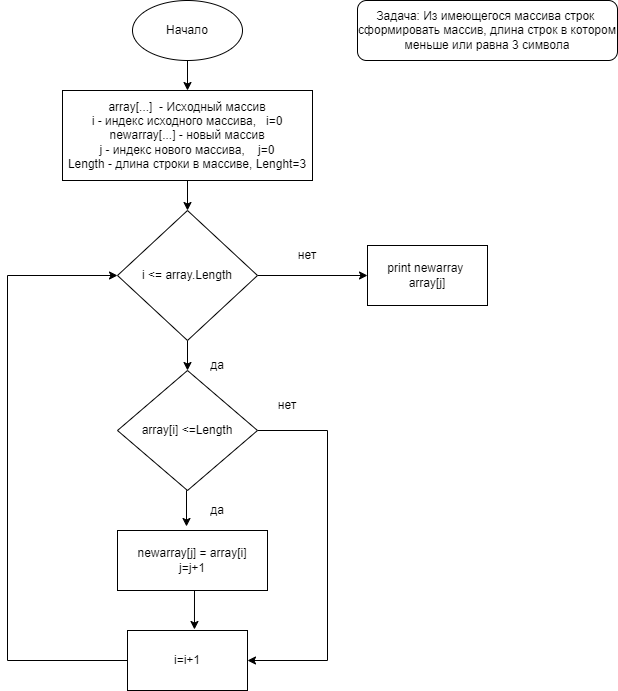

The diagram above was exported from draw.io. Its source (the exported page's mxGraphModel, read from the mxfile embedded in the PNG):
<mxGraphModel dx="868" dy="450" grid="1" gridSize="10" guides="1" tooltips="1" connect="1" arrows="1" fold="1" page="1" pageScale="1" pageWidth="827" pageHeight="1169" math="0" shadow="0">
  <root>
    <mxCell id="0" />
    <mxCell id="1" parent="0" />
    <mxCell id="zBEQRO78GCh3dkbRPXLg-7" style="edgeStyle=orthogonalEdgeStyle;rounded=0;orthogonalLoop=1;jettySize=auto;html=1;exitX=0.5;exitY=1;exitDx=0;exitDy=0;entryX=0.5;entryY=0;entryDx=0;entryDy=0;" edge="1" parent="1" source="zBEQRO78GCh3dkbRPXLg-1" target="zBEQRO78GCh3dkbRPXLg-2">
      <mxGeometry relative="1" as="geometry" />
    </mxCell>
    <mxCell id="zBEQRO78GCh3dkbRPXLg-1" value="Начало" style="ellipse;whiteSpace=wrap;html=1;" vertex="1" parent="1">
      <mxGeometry x="325" y="30" width="110" height="60" as="geometry" />
    </mxCell>
    <mxCell id="zBEQRO78GCh3dkbRPXLg-8" style="edgeStyle=orthogonalEdgeStyle;rounded=0;orthogonalLoop=1;jettySize=auto;html=1;entryX=0.5;entryY=0;entryDx=0;entryDy=0;" edge="1" parent="1" source="zBEQRO78GCh3dkbRPXLg-2" target="zBEQRO78GCh3dkbRPXLg-3">
      <mxGeometry relative="1" as="geometry" />
    </mxCell>
    <mxCell id="zBEQRO78GCh3dkbRPXLg-2" value="array[...]&amp;nbsp; - Исходный массив&lt;br&gt;i - индекс исходного массива,&amp;nbsp; &amp;nbsp;i=0&lt;br&gt;newarray[...] - новый массив&lt;br&gt;j - индекс нового массива,&amp;nbsp; &amp;nbsp; j=0&lt;br&gt;Length - длина строки в массиве, Lenght=3" style="rounded=0;whiteSpace=wrap;html=1;" vertex="1" parent="1">
      <mxGeometry x="255" y="120" width="250" height="90" as="geometry" />
    </mxCell>
    <mxCell id="zBEQRO78GCh3dkbRPXLg-10" style="edgeStyle=orthogonalEdgeStyle;rounded=0;orthogonalLoop=1;jettySize=auto;html=1;exitX=0.5;exitY=1;exitDx=0;exitDy=0;entryX=0.5;entryY=0;entryDx=0;entryDy=0;" edge="1" parent="1" source="zBEQRO78GCh3dkbRPXLg-3" target="zBEQRO78GCh3dkbRPXLg-4">
      <mxGeometry relative="1" as="geometry" />
    </mxCell>
    <mxCell id="zBEQRO78GCh3dkbRPXLg-14" value="" style="edgeStyle=orthogonalEdgeStyle;rounded=0;orthogonalLoop=1;jettySize=auto;html=1;" edge="1" parent="1" source="zBEQRO78GCh3dkbRPXLg-3" target="zBEQRO78GCh3dkbRPXLg-13">
      <mxGeometry relative="1" as="geometry" />
    </mxCell>
    <mxCell id="zBEQRO78GCh3dkbRPXLg-3" value="i &amp;lt;= array.Length" style="rhombus;whiteSpace=wrap;html=1;" vertex="1" parent="1">
      <mxGeometry x="310" y="240" width="140" height="130" as="geometry" />
    </mxCell>
    <mxCell id="zBEQRO78GCh3dkbRPXLg-11" style="edgeStyle=orthogonalEdgeStyle;rounded=0;orthogonalLoop=1;jettySize=auto;html=1;exitX=0.5;exitY=1;exitDx=0;exitDy=0;entryX=0.46;entryY=-0.067;entryDx=0;entryDy=0;entryPerimeter=0;" edge="1" parent="1" source="zBEQRO78GCh3dkbRPXLg-4" target="zBEQRO78GCh3dkbRPXLg-5">
      <mxGeometry relative="1" as="geometry" />
    </mxCell>
    <mxCell id="zBEQRO78GCh3dkbRPXLg-20" style="edgeStyle=orthogonalEdgeStyle;rounded=0;orthogonalLoop=1;jettySize=auto;html=1;exitX=1;exitY=0.5;exitDx=0;exitDy=0;entryX=1;entryY=0.5;entryDx=0;entryDy=0;" edge="1" parent="1" source="zBEQRO78GCh3dkbRPXLg-4" target="zBEQRO78GCh3dkbRPXLg-6">
      <mxGeometry relative="1" as="geometry">
        <Array as="points">
          <mxPoint x="520" y="460" />
          <mxPoint x="520" y="690" />
        </Array>
      </mxGeometry>
    </mxCell>
    <mxCell id="zBEQRO78GCh3dkbRPXLg-4" value="array[i] &amp;lt;=Length" style="rhombus;whiteSpace=wrap;html=1;" vertex="1" parent="1">
      <mxGeometry x="310" y="400" width="140" height="120" as="geometry" />
    </mxCell>
    <mxCell id="zBEQRO78GCh3dkbRPXLg-12" style="edgeStyle=orthogonalEdgeStyle;rounded=0;orthogonalLoop=1;jettySize=auto;html=1;exitX=0.5;exitY=1;exitDx=0;exitDy=0;entryX=0.558;entryY=-0.017;entryDx=0;entryDy=0;entryPerimeter=0;" edge="1" parent="1" source="zBEQRO78GCh3dkbRPXLg-5" target="zBEQRO78GCh3dkbRPXLg-6">
      <mxGeometry relative="1" as="geometry" />
    </mxCell>
    <mxCell id="zBEQRO78GCh3dkbRPXLg-5" value="newarray[j] = array[i]&lt;br&gt;j=j+1" style="rounded=0;whiteSpace=wrap;html=1;" vertex="1" parent="1">
      <mxGeometry x="310" y="560" width="150" height="60" as="geometry" />
    </mxCell>
    <mxCell id="zBEQRO78GCh3dkbRPXLg-19" style="edgeStyle=orthogonalEdgeStyle;rounded=0;orthogonalLoop=1;jettySize=auto;html=1;exitX=0;exitY=0.5;exitDx=0;exitDy=0;entryX=0;entryY=0.5;entryDx=0;entryDy=0;" edge="1" parent="1" source="zBEQRO78GCh3dkbRPXLg-6" target="zBEQRO78GCh3dkbRPXLg-3">
      <mxGeometry relative="1" as="geometry">
        <Array as="points">
          <mxPoint x="200" y="690" />
          <mxPoint x="200" y="305" />
        </Array>
      </mxGeometry>
    </mxCell>
    <mxCell id="zBEQRO78GCh3dkbRPXLg-6" value="i=i+1" style="rounded=0;whiteSpace=wrap;html=1;" vertex="1" parent="1">
      <mxGeometry x="320" y="660" width="120" height="60" as="geometry" />
    </mxCell>
    <mxCell id="zBEQRO78GCh3dkbRPXLg-13" value="print newarray&amp;nbsp;&lt;br&gt;array[j]" style="rounded=0;whiteSpace=wrap;html=1;" vertex="1" parent="1">
      <mxGeometry x="560" y="275" width="120" height="60" as="geometry" />
    </mxCell>
    <mxCell id="zBEQRO78GCh3dkbRPXLg-15" value="нет" style="text;html=1;strokeColor=none;fillColor=none;align=center;verticalAlign=middle;whiteSpace=wrap;rounded=0;" vertex="1" parent="1">
      <mxGeometry x="470" y="270" width="60" height="30" as="geometry" />
    </mxCell>
    <mxCell id="zBEQRO78GCh3dkbRPXLg-16" value="да" style="text;html=1;strokeColor=none;fillColor=none;align=center;verticalAlign=middle;whiteSpace=wrap;rounded=0;" vertex="1" parent="1">
      <mxGeometry x="380" y="380" width="60" height="30" as="geometry" />
    </mxCell>
    <mxCell id="zBEQRO78GCh3dkbRPXLg-17" value="да" style="text;html=1;strokeColor=none;fillColor=none;align=center;verticalAlign=middle;whiteSpace=wrap;rounded=0;" vertex="1" parent="1">
      <mxGeometry x="390" y="530" width="40" height="20" as="geometry" />
    </mxCell>
    <mxCell id="zBEQRO78GCh3dkbRPXLg-21" value="нет" style="text;html=1;strokeColor=none;fillColor=none;align=center;verticalAlign=middle;whiteSpace=wrap;rounded=0;" vertex="1" parent="1">
      <mxGeometry x="450" y="420" width="60" height="30" as="geometry" />
    </mxCell>
    <mxCell id="zBEQRO78GCh3dkbRPXLg-23" value="Задача: Из имеющегося массива строк&amp;nbsp; сформировать массив, длина строк в котором меньше или равна 3 символа" style="rounded=1;whiteSpace=wrap;html=1;" vertex="1" parent="1">
      <mxGeometry x="550" y="30" width="260" height="60" as="geometry" />
    </mxCell>
  </root>
</mxGraphModel>